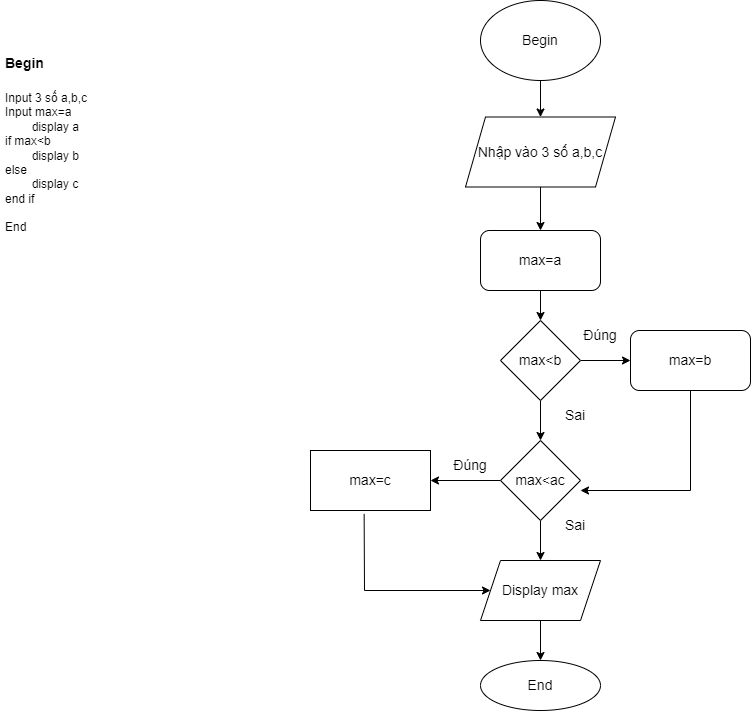

The diagram above was exported from draw.io. Its source (the exported page's mxGraphModel, read from the mxfile embedded in the PNG):
<mxGraphModel dx="1038" dy="521" grid="1" gridSize="10" guides="1" tooltips="1" connect="1" arrows="1" fold="1" page="1" pageScale="1" pageWidth="850" pageHeight="1100" math="0" shadow="0">
  <root>
    <mxCell id="0" />
    <mxCell id="1" parent="0" />
    <mxCell id="_u_T--_7LOjfLm-TUs5p-1" value="&lt;h1&gt;&lt;font style=&quot;font-size: 14px&quot;&gt;Begin&lt;/font&gt;&lt;/h1&gt;&lt;div&gt;Input 3 số a,b,c&lt;/div&gt;&lt;div&gt;Input max=a&lt;/div&gt;&lt;div&gt;&lt;span style=&quot;white-space: pre&quot;&gt;&#09;&lt;/span&gt;display a&lt;br&gt;&lt;/div&gt;&lt;div&gt;if max&amp;lt;b&lt;/div&gt;&lt;div&gt;&lt;span style=&quot;white-space: pre&quot;&gt;&#09;&lt;/span&gt;display b&lt;/div&gt;&lt;div&gt;else&amp;nbsp;&lt;/div&gt;&lt;div&gt;&lt;span style=&quot;white-space: pre&quot;&gt;&#09;&lt;/span&gt;display c&lt;br&gt;&lt;/div&gt;&lt;div&gt;end if&lt;/div&gt;&lt;div&gt;&lt;br&gt;&lt;/div&gt;&lt;div&gt;End&lt;/div&gt;" style="text;html=1;strokeColor=none;fillColor=none;spacing=5;spacingTop=-20;whiteSpace=wrap;overflow=hidden;rounded=0;" vertex="1" parent="1">
      <mxGeometry x="40" y="50" width="230" height="223" as="geometry" />
    </mxCell>
    <mxCell id="_u_T--_7LOjfLm-TUs5p-13" value="" style="edgeStyle=orthogonalEdgeStyle;rounded=0;orthogonalLoop=1;jettySize=auto;html=1;fontSize=14;" edge="1" parent="1" source="_u_T--_7LOjfLm-TUs5p-2" target="_u_T--_7LOjfLm-TUs5p-3">
      <mxGeometry relative="1" as="geometry" />
    </mxCell>
    <mxCell id="_u_T--_7LOjfLm-TUs5p-2" value="Begin" style="ellipse;whiteSpace=wrap;html=1;fontSize=14;" vertex="1" parent="1">
      <mxGeometry x="520" y="10" width="120" height="80" as="geometry" />
    </mxCell>
    <mxCell id="_u_T--_7LOjfLm-TUs5p-14" value="" style="edgeStyle=orthogonalEdgeStyle;rounded=0;orthogonalLoop=1;jettySize=auto;html=1;fontSize=14;" edge="1" parent="1" source="_u_T--_7LOjfLm-TUs5p-3" target="_u_T--_7LOjfLm-TUs5p-7">
      <mxGeometry relative="1" as="geometry" />
    </mxCell>
    <mxCell id="_u_T--_7LOjfLm-TUs5p-3" value="Nhập vào 3 số a,b,c" style="shape=parallelogram;perimeter=parallelogramPerimeter;whiteSpace=wrap;html=1;fixedSize=1;fontSize=14;" vertex="1" parent="1">
      <mxGeometry x="505" y="126.5" width="150" height="70" as="geometry" />
    </mxCell>
    <mxCell id="_u_T--_7LOjfLm-TUs5p-16" value="" style="edgeStyle=orthogonalEdgeStyle;rounded=0;orthogonalLoop=1;jettySize=auto;html=1;fontSize=14;" edge="1" parent="1" source="_u_T--_7LOjfLm-TUs5p-5" target="_u_T--_7LOjfLm-TUs5p-6">
      <mxGeometry relative="1" as="geometry" />
    </mxCell>
    <mxCell id="_u_T--_7LOjfLm-TUs5p-18" value="" style="edgeStyle=orthogonalEdgeStyle;rounded=0;orthogonalLoop=1;jettySize=auto;html=1;fontSize=14;" edge="1" parent="1" source="_u_T--_7LOjfLm-TUs5p-5" target="_u_T--_7LOjfLm-TUs5p-8">
      <mxGeometry relative="1" as="geometry" />
    </mxCell>
    <mxCell id="_u_T--_7LOjfLm-TUs5p-5" value="max&amp;lt;b" style="rhombus;whiteSpace=wrap;html=1;fontSize=14;" vertex="1" parent="1">
      <mxGeometry x="540" y="330" width="80" height="80" as="geometry" />
    </mxCell>
    <mxCell id="_u_T--_7LOjfLm-TUs5p-6" value="max=b" style="rounded=1;whiteSpace=wrap;html=1;fontSize=14;" vertex="1" parent="1">
      <mxGeometry x="670" y="340" width="120" height="60" as="geometry" />
    </mxCell>
    <mxCell id="_u_T--_7LOjfLm-TUs5p-15" value="" style="edgeStyle=orthogonalEdgeStyle;rounded=0;orthogonalLoop=1;jettySize=auto;html=1;fontSize=14;" edge="1" parent="1" source="_u_T--_7LOjfLm-TUs5p-7" target="_u_T--_7LOjfLm-TUs5p-5">
      <mxGeometry relative="1" as="geometry" />
    </mxCell>
    <mxCell id="_u_T--_7LOjfLm-TUs5p-7" value="max=a" style="rounded=1;whiteSpace=wrap;html=1;fontSize=14;" vertex="1" parent="1">
      <mxGeometry x="520" y="240" width="120" height="60" as="geometry" />
    </mxCell>
    <mxCell id="_u_T--_7LOjfLm-TUs5p-19" value="" style="edgeStyle=orthogonalEdgeStyle;rounded=0;orthogonalLoop=1;jettySize=auto;html=1;fontSize=14;" edge="1" parent="1" source="_u_T--_7LOjfLm-TUs5p-8" target="_u_T--_7LOjfLm-TUs5p-11">
      <mxGeometry relative="1" as="geometry" />
    </mxCell>
    <mxCell id="_u_T--_7LOjfLm-TUs5p-21" value="" style="edgeStyle=orthogonalEdgeStyle;rounded=0;orthogonalLoop=1;jettySize=auto;html=1;fontSize=14;" edge="1" parent="1" source="_u_T--_7LOjfLm-TUs5p-8" target="_u_T--_7LOjfLm-TUs5p-9">
      <mxGeometry relative="1" as="geometry" />
    </mxCell>
    <mxCell id="_u_T--_7LOjfLm-TUs5p-8" value="max&amp;lt;ac" style="rhombus;whiteSpace=wrap;html=1;fontSize=14;" vertex="1" parent="1">
      <mxGeometry x="540" y="450" width="80" height="80" as="geometry" />
    </mxCell>
    <mxCell id="_u_T--_7LOjfLm-TUs5p-9" value="max=c" style="rounded=0;whiteSpace=wrap;html=1;fontSize=14;" vertex="1" parent="1">
      <mxGeometry x="350" y="460" width="120" height="60" as="geometry" />
    </mxCell>
    <mxCell id="_u_T--_7LOjfLm-TUs5p-20" value="" style="edgeStyle=orthogonalEdgeStyle;rounded=0;orthogonalLoop=1;jettySize=auto;html=1;fontSize=14;" edge="1" parent="1" source="_u_T--_7LOjfLm-TUs5p-11" target="_u_T--_7LOjfLm-TUs5p-12">
      <mxGeometry relative="1" as="geometry" />
    </mxCell>
    <mxCell id="_u_T--_7LOjfLm-TUs5p-11" value="Display max" style="shape=parallelogram;perimeter=parallelogramPerimeter;whiteSpace=wrap;html=1;fixedSize=1;fontSize=14;" vertex="1" parent="1">
      <mxGeometry x="520" y="570" width="120" height="60" as="geometry" />
    </mxCell>
    <mxCell id="_u_T--_7LOjfLm-TUs5p-12" value="End" style="ellipse;whiteSpace=wrap;html=1;fontSize=14;" vertex="1" parent="1">
      <mxGeometry x="520" y="670" width="120" height="50" as="geometry" />
    </mxCell>
    <mxCell id="_u_T--_7LOjfLm-TUs5p-17" value="" style="endArrow=classic;html=1;rounded=0;fontSize=14;exitX=0.5;exitY=1;exitDx=0;exitDy=0;" edge="1" parent="1" source="_u_T--_7LOjfLm-TUs5p-6">
      <mxGeometry width="50" height="50" relative="1" as="geometry">
        <mxPoint x="705" y="490" as="sourcePoint" />
        <mxPoint x="620" y="500" as="targetPoint" />
        <Array as="points">
          <mxPoint x="730" y="500" />
        </Array>
      </mxGeometry>
    </mxCell>
    <mxCell id="_u_T--_7LOjfLm-TUs5p-22" value="" style="endArrow=classic;html=1;rounded=0;fontSize=14;exitX=0.447;exitY=1.057;exitDx=0;exitDy=0;exitPerimeter=0;" edge="1" parent="1" source="_u_T--_7LOjfLm-TUs5p-9" target="_u_T--_7LOjfLm-TUs5p-11">
      <mxGeometry width="50" height="50" relative="1" as="geometry">
        <mxPoint x="390" y="600" as="sourcePoint" />
        <mxPoint x="440" y="540" as="targetPoint" />
        <Array as="points">
          <mxPoint x="404" y="600" />
        </Array>
      </mxGeometry>
    </mxCell>
    <mxCell id="_u_T--_7LOjfLm-TUs5p-23" value="Đúng" style="text;html=1;strokeColor=none;fillColor=none;align=center;verticalAlign=middle;whiteSpace=wrap;rounded=0;fontSize=14;" vertex="1" parent="1">
      <mxGeometry x="610" y="330" width="60" height="30" as="geometry" />
    </mxCell>
    <mxCell id="_u_T--_7LOjfLm-TUs5p-24" value="Đúng" style="text;html=1;strokeColor=none;fillColor=none;align=center;verticalAlign=middle;whiteSpace=wrap;rounded=0;fontSize=14;" vertex="1" parent="1">
      <mxGeometry x="480" y="460" width="60" height="30" as="geometry" />
    </mxCell>
    <mxCell id="_u_T--_7LOjfLm-TUs5p-25" value="Sai" style="text;html=1;strokeColor=none;fillColor=none;align=center;verticalAlign=middle;whiteSpace=wrap;rounded=0;fontSize=14;" vertex="1" parent="1">
      <mxGeometry x="585" y="410" width="60" height="30" as="geometry" />
    </mxCell>
    <mxCell id="_u_T--_7LOjfLm-TUs5p-26" value="Sai" style="text;html=1;strokeColor=none;fillColor=none;align=center;verticalAlign=middle;whiteSpace=wrap;rounded=0;fontSize=14;" vertex="1" parent="1">
      <mxGeometry x="585" y="520" width="60" height="30" as="geometry" />
    </mxCell>
  </root>
</mxGraphModel>